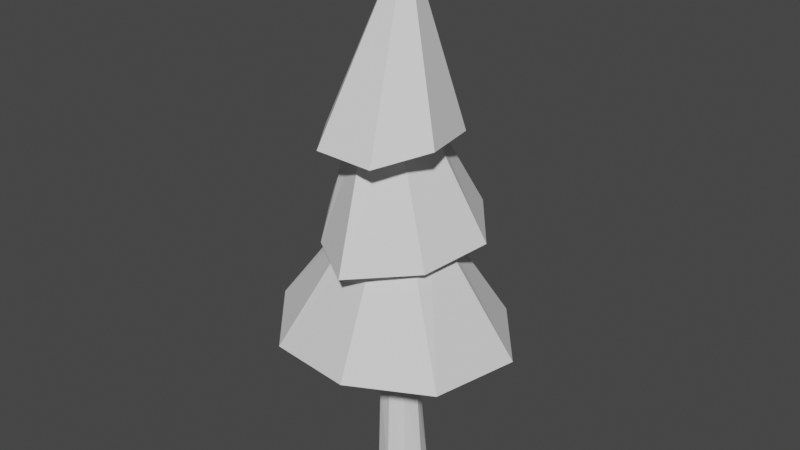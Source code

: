 # Source: tree.blend  (saved by Blender 2.80.75; exported with 4.5.12 LTS)
import bpy
from mathutils import Matrix  # noqa: F401  (used for matrix-valued properties, if any)

bpy.ops.wm.read_factory_settings(use_empty=True)
scene = bpy.context.scene
scene.name = 'Scene'

# ---- collections
col_collection = bpy.data.collections.new('Collection'); scene.collection.children.link(col_collection)

# ---- world
world_world = bpy.data.worlds.new('World'); scene.world = world_world
world_world.use_nodes = True; world_world.node_tree.nodes.clear()
_N = world_world.node_tree.nodes; _L = world_world.node_tree.links
n0 = _N.new('ShaderNodeOutputWorld'); n0.name = 'World Output'; n0.location = (300, 300)
n1 = _N.new('ShaderNodeBackground'); n1.name = 'Background'; n1.location = (10, 300)
n1.inputs[0].default_value = (0.05088, 0.05088, 0.05088, 1.0)
_L.new(n1.outputs[0], n0.inputs[0])
n0.is_active_output = True
world_world.color = (0.05088, 0.05088, 0.05088)
world_world.use_sun_shadow = False
world_world.sun_shadow_jitter_overblur = 0.0

# ---- meshes
me_cube_001 = bpy.data.meshes.new('Cube.001')
me_cube_001.from_pydata([(-0.565, -1.012, -0.1009), (-0.5583, -1.044, 7.513), (-0.565, 0.4214, -0.1009), (-0.8155, 0.09318, 7.513), (0.8285, -0.9958, -0.1009), (0.5453, -0.7818, 7.513), (0.8837, 0.3978, -0.1009), (0.3389, 0.3345, 7.513), (0.1672, 0.6971, -0.1009), (-0.2836, 0.4435, 7.513), (0.1672, -1.303, -0.1009), (0.07537, -1.144, 7.513), (-0.8328, -0.3029, -0.1009), (-0.898, -0.53, 7.513), (1.167, -0.3029, -0.1009), (0.6898, -0.171, 7.513), (0.1672, -0.3029, -0.1009), (-4.784, -1.834, 7.006), (-4.189, 2.192, 6.424), (-0.9226, 4.51, 5.854), (2.351, 3.559, 6.424), (4.565, 0.8302, 6.233), (3.898, -2.964, 6.424), (1.034, -4.895, 6.688), (-2.732, -4.253, 6.424), (-1.036, -1.163, 12.03), (-0.8447, -0.1221, 12.03), (0.02002, 0.5094, 12.03), (0.8867, 0.2398, 12.03), (1.529, -0.5031, 12.03), (1.296, -1.487, 12.03), (0.4914, -1.978, 12.03), (-0.4589, -1.828, 12.03), (-3.354, -0.6409, 10.77), (-2.978, 2.005, 10.64), (-1.067, 3.606, 10.77), (1.154, 3.335, 11.03), (3.135, 0.8506, 10.77), (2.595, -2.072, 10.54), (0.4243, -4.191, 10.47), (-1.909, -2.618, 10.54), (-1.705, -0.5932, 15.59), (-1.546, 0.386, 15.6), (-0.8488, 1.007, 15.68), (-0.004861, 0.9048, 15.78), (0.724, -0.03135, 15.86), (0.5104, -1.133, 15.84), (-0.3087, -1.781, 15.75), (-1.176, -1.338, 15.65), (-3.05, 0.8599, 14.65), (-1.358, 2.243, 14.81), (0.7039, 2.432, 14.68), (1.844, 1.149, 14.79), (2.662, -1.704, 15.12), (1.311, -3.472, 14.67), (-1.04, -3.545, 14.77), (-2.717, -1.314, 14.65), (-0.02778, 0.06825, 21.88), (-0.4903, -0.9421, 4.185), (-0.617, 0.1659, 4.185), (0.5053, 0.2757, 4.185), (0.5859, -0.8068, 4.185), (0.1016, -1.103, 4.185), (-0.07513, 0.4438, 4.185), (0.7865, -0.2411, 4.185), (-0.76, -0.4179, 4.185)], [], [(65, 13, 3, 59), (63, 9, 7, 60), (64, 15, 5, 61), (62, 11, 1, 58), (16, 14, 4, 10), (1, 11, 23, 24), (3, 13, 17, 18), (12, 16, 10, 0), (61, 5, 11, 62), (59, 3, 9, 63), (2, 8, 16, 12), (9, 3, 18, 19), (11, 5, 22, 23), (8, 6, 14, 16), (60, 7, 15, 64), (58, 1, 13, 65), (24, 23, 31, 32), (20, 19, 27, 28), (17, 24, 32, 25), (23, 22, 30, 31), (7, 9, 19, 20), (15, 7, 20, 21), (13, 1, 24, 17), (5, 15, 21, 22), (21, 20, 28, 29), (19, 18, 26, 27), (22, 21, 29, 30), (18, 17, 25, 26), (25, 32, 40, 33), (27, 26, 34, 35), (28, 27, 35, 36), (29, 28, 36, 37), (31, 30, 38, 39), (32, 31, 39, 40), (26, 25, 33, 34), (30, 29, 37, 38), (38, 37, 45, 46), (33, 40, 48, 41), (35, 34, 42, 43), (36, 35, 43, 44), (40, 39, 47, 48), (37, 36, 44, 45), (39, 38, 46, 47), (34, 33, 41, 42), (45, 44, 52, 53), (47, 46, 54, 55), (42, 41, 49, 50), (46, 45, 53, 54), (41, 48, 56, 49), (43, 42, 50, 51), (44, 43, 51, 52), (48, 47, 55, 56), (52, 51, 57), (56, 55, 57), (53, 52, 57), (55, 54, 57), (50, 49, 57), (54, 53, 57), (49, 56, 57), (51, 50, 57), (0, 58, 65, 12), (6, 60, 64, 14), (2, 59, 63, 8), (4, 61, 62, 10), (10, 62, 58, 0), (14, 64, 61, 4), (8, 63, 60, 6), (12, 65, 59, 2)])
_uv = me_cube_001.uv_layers.new(name='UVMap')
_uv.uv.foreach_set('vector', [0.2231, 0.9666, 0.01254, 0.9686, 0.01254, 0.9548, 0.2231, 0.9509, 0.2231, 0.9349, 0.01254, 0.94, 0.01254, 0.9234, 0.2231, 0.9188, 0.2231, 0.9032, 0.01254, 0.9055, 0.01254, 0.8867, 0.2231, 0.8869, 0.2231, 0.8716, 0.01254, 0.8709, 0.01254, 0.8558, 0.2231, 0.8555, 0.3333, 0.6791, 0.3189, 0.6427, 0.349, 0.645, 0.3698, 0.6646, 0.6982, 0.1904, 0.6978, 0.1647, 0.8398, 0.1015, 0.8398, 0.2548, 0.6549, 0.2083, 0.6801, 0.2074, 0.7579, 0.3524, 0.5945, 0.356, 0.3478, 0.7155, 0.3333, 0.6791, 0.3698, 0.6646, 0.3698, 0.6955, 0.2231, 0.8869, 0.01254, 0.8867, 0.01254, 0.8709, 0.2231, 0.8716, 0.2231, 0.9509, 0.01254, 0.9548, 0.01254, 0.94, 0.2231, 0.9349, 0.3176, 0.7162, 0.2969, 0.6936, 0.3333, 0.6791, 0.3478, 0.7155, 0.6374, 0.1896, 0.6549, 0.2083, 0.5945, 0.356, 0.4807, 0.2423, 0.6978, 0.1647, 0.6803, 0.1485, 0.7441, 0.001094, 0.8398, 0.1015, 0.2969, 0.6936, 0.2974, 0.6631, 0.3189, 0.6427, 0.3333, 0.6791, 0.2231, 0.9188, 0.01254, 0.9234, 0.01254, 0.9055, 0.2231, 0.9032, 0.2231, 0.8555, 0.01254, 0.8558, 0.01254, 0.8421, 0.2231, 0.8401, 0.02859, 0.07099, 0.06366, 0.1054, 0.05638, 0.7911, 0.02815, 0.7907, 0.163, 0.073, 0.1926, 0.0002363, 0.1747, 0.7929, 0.1407, 0.7924, 0.0002363, 0.1453, 0.02859, 0.07099, 0.02815, 0.7907, 0.0002363, 0.7903, 0.06366, 0.1054, 0.09659, 0.07201, 0.0825, 0.7915, 0.05638, 0.7911, 0.6375, 0.1642, 0.6374, 0.1896, 0.4807, 0.2423, 0.4963, 0.1063, 0.6552, 0.1469, 0.6375, 0.1642, 0.4963, 0.1063, 0.5894, 0.0002363, 0.6801, 0.2074, 0.6982, 0.1904, 0.8398, 0.2548, 0.7579, 0.3524, 0.6803, 0.1485, 0.6552, 0.1469, 0.5894, 0.0002363, 0.7441, 0.001094, 0.1321, 0.04796, 0.163, 0.073, 0.1407, 0.7924, 0.1106, 0.7919, 0.1926, 0.0002363, 0.2243, 0.07392, 0.2183, 0.7935, 0.1747, 0.7929, 0.09659, 0.07201, 0.1321, 0.04796, 0.1106, 0.7919, 0.0825, 0.7915, 0.2243, 0.07392, 0.2571, 0.1491, 0.2571, 0.7941, 0.2183, 0.7935, 0.6218, 0.4259, 0.5837, 0.4265, 0.5978, 0.3565, 0.7035, 0.3634, 0.6479, 0.5074, 0.651, 0.4611, 0.7809, 0.4494, 0.7809, 0.5574, 0.6149, 0.5286, 0.6479, 0.5074, 0.7809, 0.5574, 0.7102, 0.6235, 0.5724, 0.5293, 0.6149, 0.5286, 0.7102, 0.6235, 0.5727, 0.6202, 0.5523, 0.4539, 0.5462, 0.4942, 0.4907, 0.5211, 0.4807, 0.3901, 0.5837, 0.4265, 0.5523, 0.4539, 0.4807, 0.3901, 0.5978, 0.3565, 0.651, 0.4611, 0.6218, 0.4259, 0.7035, 0.3634, 0.7809, 0.4494, 0.5462, 0.4942, 0.5724, 0.5293, 0.5727, 0.6202, 0.4907, 0.5211, 0.343, 0.007871, 0.3727, 0.03394, 0.3604, 0.601, 0.3275, 0.5979, 0.2576, 0.03269, 0.2882, 0.007274, 0.281, 0.5759, 0.2576, 0.5689, 0.4249, 0.03451, 0.4499, 0.01993, 0.4532, 0.573, 0.426, 0.5816, 0.4035, 0.06292, 0.4249, 0.03451, 0.426, 0.5816, 0.3999, 0.5921, 0.2882, 0.007274, 0.3148, 0.0002363, 0.3032, 0.5872, 0.281, 0.5759, 0.3727, 0.03394, 0.4035, 0.06292, 0.3999, 0.5921, 0.3604, 0.601, 0.3148, 0.0002363, 0.343, 0.007871, 0.3275, 0.5979, 0.3032, 0.5872, 0.4499, 0.01993, 0.4803, 0.03511, 0.4803, 0.5713, 0.4532, 0.573, 0.721, 0.7419, 0.702, 0.6949, 0.7809, 0.7066, 0.7809, 0.8334, 0.6579, 0.8016, 0.6992, 0.7846, 0.7045, 0.8901, 0.6071, 0.8654, 0.6326, 0.698, 0.6146, 0.7364, 0.5764, 0.6608, 0.6622, 0.624, 0.6992, 0.7846, 0.721, 0.7419, 0.7809, 0.8334, 0.7045, 0.8901, 0.6146, 0.7364, 0.6275, 0.7732, 0.5645, 0.7541, 0.5764, 0.6608, 0.6686, 0.6807, 0.6326, 0.698, 0.6622, 0.624, 0.7491, 0.6405, 0.702, 0.6949, 0.6686, 0.6807, 0.7491, 0.6405, 0.7809, 0.7066, 0.6275, 0.7732, 0.6579, 0.8016, 0.6071, 0.8654, 0.5645, 0.7541, 0.9138, 0.02209, 0.9323, 0.01041, 0.9998, 0.6868, 0.9998, 0.0002363, 0.8403, 0.02805, 0.9998, 0.6868, 0.8844, 0.05699, 0.9138, 0.02209, 0.9998, 0.6868, 0.8403, 0.02805, 0.86, 0.0159, 0.9998, 0.6868, 0.9561, 0.01987, 0.9771, 0.002743, 0.9998, 0.6868, 0.86, 0.0159, 0.8844, 0.05699, 0.9998, 0.6868, 0.9771, 0.002743, 0.9998, 0.0002363, 0.9998, 0.6868, 0.9323, 0.01041, 0.9561, 0.01987, 0.9998, 0.6868, 0.4941, 0.9817, 0.2231, 0.982, 0.2231, 0.9666, 0.4941, 0.9637, 0.4941, 0.9149, 0.2231, 0.9188, 0.2231, 0.9032, 0.4941, 0.9014, 0.4941, 0.9458, 0.2231, 0.9509, 0.2231, 0.9349, 0.4941, 0.9296, 0.4941, 0.8871, 0.2231, 0.8869, 0.2231, 0.8716, 0.4941, 0.8725, 0.4941, 0.8725, 0.2231, 0.8716, 0.2231, 0.8555, 0.4941, 0.8552, 0.4941, 0.9014, 0.2231, 0.9032, 0.2231, 0.8869, 0.4941, 0.8871, 0.4941, 0.9296, 0.2231, 0.9349, 0.2231, 0.9188, 0.4941, 0.9149, 0.4941, 0.9637, 0.2231, 0.9666, 0.2231, 0.9509, 0.4941, 0.9458])
me_cube_001.use_remesh_preserve_volume = False
me_cube_001.use_remesh_preserve_attributes = False
me_cube_001.use_mirror_vertex_groups = False
me_cube_001.update()

# ---- objects
ob_cube = bpy.data.objects.new('Cube', me_cube_001)

# ---- transforms, parenting, visibility, modifiers, constraints
ob_cube.location = (0.0, 0.0, 0.0)
ob_cube.lineart.crease_threshold = 0.0

# ---- collection membership
col_collection.objects.link(ob_cube)

# ---- scene / render settings (as saved in the file)
scene.frame_start = 1; scene.frame_end = 250; scene.frame_set(23)
scene.render.engine = 'BLENDER_EEVEE_NEXT'
scene.cycles.use_denoising = False
scene.cycles.samples = 128
scene.cycles.sampling_pattern = 'TABULATED_SOBOL'
scene.cycles.use_adaptive_sampling = False
scene.cycles.use_light_tree = False
scene.view_settings.view_transform = 'Filmic'
bpy.context.view_layer.update()

# ---- added for rendering (the .blend has no active camera and no usable light): camera, sun
cam_auto = bpy.data.cameras.new('AutoCamera')
cam_auto.lens = 50.0
cam_auto.sensor_width = 36.0
cam_auto.clip_end = 1000.0
ob_auto_camera = bpy.data.objects.new('AutoCamera', cam_auto)
scene.collection.objects.link(ob_auto_camera)
ob_auto_camera.location = (23.642, -28.694, 29.8903)
ob_auto_camera.rotation_euler = (1.09748, -7.21219e-08, 0.694738)
scene.camera = ob_auto_camera
light_auto_sun = bpy.data.lights.new('AutoSun', 'SUN')
light_auto_sun.energy = 3.0
light_auto_sun.angle = 0.0523599
ob_auto_sun = bpy.data.objects.new('AutoSun', light_auto_sun)
scene.collection.objects.link(ob_auto_sun)
ob_auto_sun.rotation_euler = (0.872665, 0.174533, 0.523599)
bpy.context.view_layer.update()
